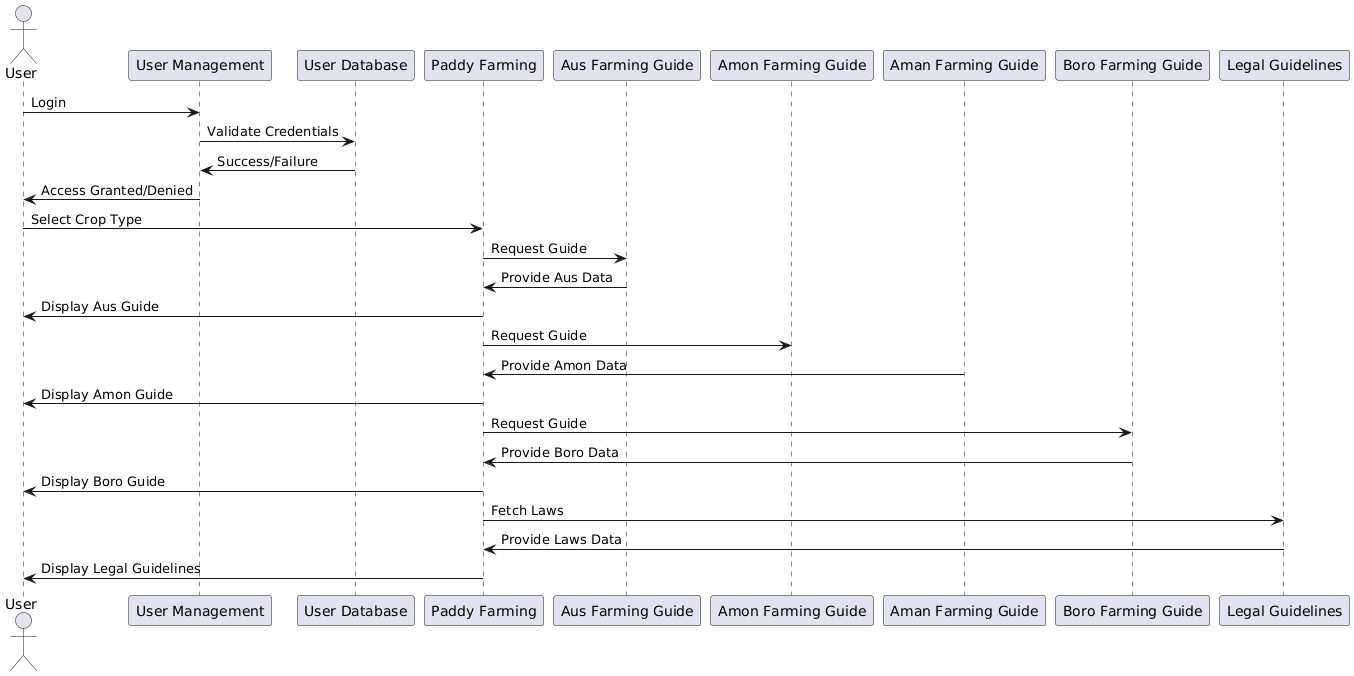

The diagram above was rendered by PlantUML. Its source (embedded in the PNG):
@startuml
' User Authentication Sequence Diagram
actor User
participant "User Management" as UM
participant "User Database" as UDB

User -> UM: Login
UM -> UDB: Validate Credentials
UDB -> UM: Success/Failure
UM -> User: Access Granted/Denied

' Paddy Farming Sequence Diagram
User -> "Paddy Farming": Select Crop Type
"Paddy Farming" -> "Aus Farming Guide": Request Guide
"Aus Farming Guide" -> "Paddy Farming": Provide Aus Data
"Paddy Farming" -> User: Display Aus Guide

"Paddy Farming" -> "Amon Farming Guide": Request Guide
"Aman Farming Guide" -> "Paddy Farming": Provide Amon Data
"Paddy Farming" -> User: Display Amon Guide

"Paddy Farming" -> "Boro Farming Guide": Request Guide
"Boro Farming Guide" -> "Paddy Farming": Provide Boro Data
"Paddy Farming" -> User: Display Boro Guide

"Paddy Farming" -> "Legal Guidelines": Fetch Laws
"Legal Guidelines" -> "Paddy Farming": Provide Laws Data
"Paddy Farming" -> User: Display Legal Guidelines
@enduml